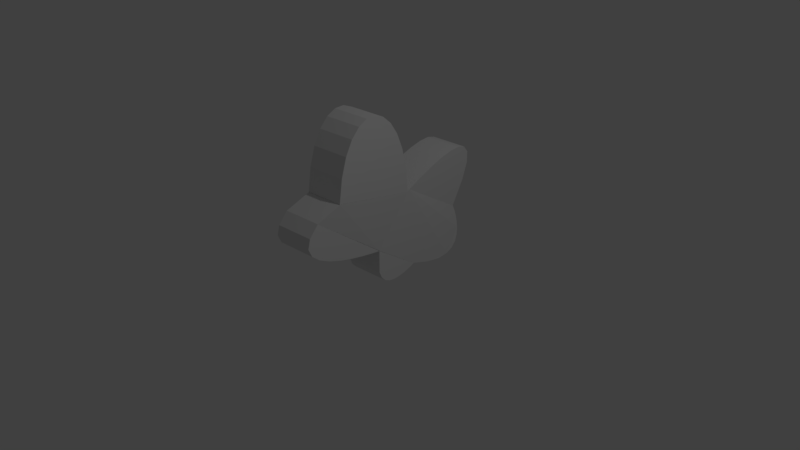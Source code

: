 # Source: Goldstone2.blend  (saved by Blender 2.79.0; exported with 4.5.12 LTS)
import bpy
from mathutils import Matrix  # noqa: F401  (used for matrix-valued properties, if any)

bpy.ops.wm.read_factory_settings(use_empty=True)
scene = bpy.context.scene
scene.name = 'Scene'

# ---- collections
col_collection_1 = bpy.data.collections.new('Collection 1'); scene.collection.children.link(col_collection_1)

# ---- world
world_world = bpy.data.worlds.new('World'); scene.world = world_world
world_world.color = (0.05088, 0.05088, 0.05088)
world_world.use_sun_shadow = False
world_world.sun_shadow_jitter_overblur = 0.0
world_world.cycles.sampling_method = 'MANUAL'

# ---- cameras
cam_camera = bpy.data.cameras.new('Camera')
cam_camera.clip_end = 100.0
cam_camera.lens = 35.0
cam_camera.sensor_width = 32.0
cam_camera.sensor_height = 18.0
cam_camera.ortho_scale = 7.314
cam_camera.dof.focus_distance = 0.0
cam_camera.dof.aperture_fstop = 128.0

# ---- lights
light_lamp = bpy.data.lights.new('Lamp', 'POINT')
light_lamp.transmission_factor = 0.0
light_lamp.cutoff_distance = 30.0
light_lamp.energy = 100.0
light_lamp.shadow_buffer_clip_start = 1.001
light_lamp.shadow_soft_size = 0.1
light_lamp.shadow_maximum_resolution = 0.006
light_lamp.use_absolute_resolution = True

# ---- meshes
me_cubeziercurve = bpy.data.meshes.new('CUBezierCurve')
me_cubeziercurve.from_pydata([(-0.0002469, -2.02, -0.001009), (-0.5875, -2.019, -0.03493), (-1.073, -1.942, -0.06022), (-1.455, -1.802, -0.07764), (-1.732, -1.611, -0.08793), (-1.903, -1.379, -0.09182), (-1.967, -1.12, -0.09007), (-1.922, -0.8453, -0.08342), (-1.768, -0.5665, -0.07261), (-1.502, -0.2958, -0.0584), (-1.124, -0.04492, -0.04152), (-0.6316, 0.1741, -0.02271), (-0.02416, 0.3493, -0.002731), (-0.02623, 0.3432, -0.002794), (-0.07578, 0.4061, -0.001564), (-0.2048, 0.577, 0.001574), (-0.3839, 0.8295, 0.005794), (-0.5835, 1.137, 0.01027), (-0.7743, 1.473, 0.01417), (-0.9268, 1.811, 0.01667), (-1.011, 2.124, 0.01695), (-0.999, 2.386, 0.01418), (-0.8598, 2.571, 0.007526), (-0.5645, 2.652, -0.003833), (-0.08372, 2.601, -0.02072), (0.6121, 2.394, -0.04398), (0.6233, 2.411, -0.0433), (0.6121, 2.394, -0.04435), (0.748, 2.485, -0.0286), (0.884, 2.552, -0.01301), (1.051, 2.615, 0.005614), (1.237, 2.658, 0.02541), (1.428, 2.664, 0.04454), (1.61, 2.615, 0.06113), (1.771, 2.495, 0.07335), (1.898, 2.286, 0.07934), (1.976, 1.971, 0.07724), (1.993, 1.533, 0.06521), (1.936, 0.9548, 0.04139), (1.945, 0.9541, 0.04185), (1.962, 0.9256, 0.04305), (2.007, 0.8471, 0.04605), (2.066, 0.729, 0.04993), (2.13, 0.5818, 0.05378), (2.186, 0.4159, 0.0567), (2.223, 0.2418, 0.05778), (2.229, 0.06991, 0.05611), (2.193, -0.08932, 0.05077), (2.103, -0.2254, 0.04087), (1.947, -0.328, 0.02548), (1.397, -0.3857, -0.02362), (1.391, -0.3907, -0.02536), (1.398, -0.3847, -0.02508), (1.403, -0.4634, -0.02299), (1.412, -0.6755, -0.0176), (1.416, -0.9848, -0.01028), (1.41, -1.355, -0.002361), (1.384, -1.75, 0.004797), (1.331, -2.133, 0.009846), (1.243, -2.468, 0.01144), (1.112, -2.719, 0.008222), (0.9309, -2.85, -0.001151), (0.6915, -2.824, -0.01803), (0.3859, -2.606, -0.04377), (0.001236, -2.01, 0.0003773), (0.01657, -2.017, 1.002), (-0.5706, -2.016, 0.9676), (-1.056, -1.939, 0.9423), (-1.438, -1.799, 0.9249), (-1.715, -1.607, 0.9146), (-1.886, -1.376, 0.9107), (-1.95, -1.117, 0.9125), (-1.906, -0.8419, 0.9191), (-1.751, -0.5631, 0.9299), (-1.485, -0.2923, 0.9441), (-1.107, -0.04148, 0.961), (-0.6148, 0.1775, 0.9798), (-0.007346, 0.3527, 0.9998), (-0.009415, 0.3466, 0.9997), (-0.05897, 0.4095, 1.001), (-0.188, 0.5804, 1.004), (-0.3671, 0.8329, 1.008), (-0.5667, 1.14, 1.013), (-0.7575, 1.476, 1.017), (-0.91, 1.814, 1.019), (-0.9947, 2.128, 1.019), (-0.9822, 2.39, 1.017), (-0.843, 2.575, 1.01), (-0.5477, 2.655, 0.9987), (-0.0669, 2.605, 0.9818), (0.6289, 2.398, 0.9585), (0.6401, 2.415, 0.9592), (0.6289, 2.398, 0.9582), (0.7648, 2.489, 0.9739), (0.9008, 2.555, 0.9895), (1.068, 2.618, 1.008), (1.254, 2.662, 1.028), (1.445, 2.667, 1.047), (1.627, 2.619, 1.064), (1.788, 2.498, 1.076), (1.914, 2.289, 1.082), (1.993, 1.974, 1.08), (2.01, 1.536, 1.068), (1.953, 0.9583, 1.044), (1.961, 0.9575, 1.044), (1.979, 0.929, 1.046), (2.023, 0.8505, 1.049), (2.083, 0.7324, 1.052), (2.147, 0.5852, 1.056), (2.203, 0.4194, 1.059), (2.24, 0.2452, 1.06), (2.246, 0.07335, 1.059), (2.21, -0.08588, 1.053), (2.119, -0.222, 1.043), (1.963, -0.3246, 1.028), (1.414, -0.3822, 0.9789), (1.408, -0.3873, 0.9772), (1.415, -0.3812, 0.9774), (1.42, -0.46, 0.9795), (1.428, -0.6721, 0.9849), (1.433, -0.9813, 0.9922), (1.427, -1.351, 1.0), (1.401, -1.746, 1.007), (1.348, -2.129, 1.012), (1.26, -2.465, 1.014), (1.129, -2.716, 1.011), (0.9478, -2.847, 1.001), (0.7083, -2.821, 0.9845), (0.4027, -2.603, 0.9588), (0.01805, -2.007, 1.003)], [], [(1, 2, 3, 4, 5, 6, 7, 8, 9, 10, 11, 12, 0), (53, 52, 63, 62, 61, 60, 59, 58, 57, 56, 55, 54), (51, 63, 64, 12), (39, 40, 41, 42, 43, 44, 45, 46, 47, 48, 49, 50, 38), (15, 14, 38, 37, 36, 35, 34, 33, 32, 31, 30, 29, 28, 27, 26, 25, 24, 23, 22, 21, 20, 19, 18, 17, 16), (51, 38, 14), (13, 12, 51, 14), (66, 65, 77, 76, 75, 74, 73, 72, 71, 70, 69, 68, 67), (118, 119, 120, 121, 122, 123, 124, 125, 126, 127, 128, 117), (116, 77, 129, 128), (104, 103, 115, 114, 113, 112, 111, 110, 109, 108, 107, 106, 105), (80, 81, 82, 83, 84, 85, 86, 87, 88, 89, 90, 91, 92, 93, 94, 95, 96, 97, 98, 99, 100, 101, 102, 103, 79), (116, 79, 103), (78, 79, 116, 77), (0, 12, 77, 65), (36, 37, 102, 101), (9, 8, 73, 74), (63, 52, 117, 128), (37, 38, 103, 102), (10, 9, 74, 75), (40, 39, 104, 105), (11, 10, 75, 76), (12, 64, 129, 77), (41, 40, 105, 106), (12, 11, 76, 77), (63, 51, 116, 128), (42, 41, 106, 107), (13, 14, 79, 78), (39, 38, 103, 104), (43, 42, 107, 108), (14, 15, 80, 79), (38, 50, 115, 103), (44, 43, 108, 109), (15, 16, 81, 80), (45, 44, 109, 110), (16, 17, 82, 81), (25, 26, 91, 90), (46, 45, 110, 111), (17, 18, 83, 82), (47, 46, 111, 112), (18, 19, 84, 83), (38, 51, 116, 103), (48, 47, 112, 113), (19, 20, 85, 84), (12, 13, 78, 77), (49, 48, 113, 114), (20, 21, 86, 85), (50, 49, 114, 115), (21, 22, 87, 86), (50, 51, 116, 115), (22, 23, 88, 87), (52, 53, 118, 117), (23, 24, 89, 88), (53, 54, 119, 118), (24, 25, 90, 89), (54, 55, 120, 119), (26, 27, 92, 91), (55, 56, 121, 120), (27, 28, 93, 92), (56, 57, 122, 121), (28, 29, 94, 93), (1, 0, 65, 66), (57, 58, 123, 122), (29, 30, 95, 94), (2, 1, 66, 67), (58, 59, 124, 123), (30, 31, 96, 95), (3, 2, 67, 68), (59, 60, 125, 124), (31, 32, 97, 96), (4, 3, 68, 69), (60, 61, 126, 125), (32, 33, 98, 97), (5, 4, 69, 70), (61, 62, 127, 126), (33, 34, 99, 98), (6, 5, 70, 71), (62, 63, 128, 127), (34, 35, 100, 99), (7, 6, 71, 72), (64, 63, 128, 129), (35, 36, 101, 100), (8, 7, 72, 73)])
_uv = me_cubeziercurve.uv_layers.new(name='UVMap')
_uv.uv.foreach_set('vector', [0.4768, 0.2839, 0.4078, 0.2741, 0.3536, 0.2569, 0.3144, 0.2336, 0.2904, 0.2057, 0.2817, 0.1746, 0.2885, 0.1417, 0.3109, 0.1085, 0.3491, 0.07643, 0.4034, 0.04686, 0.4737, 0.02124, 0.5604, 0.001001, 0.5604, 0.2847, 0.5462, 0.7172, 0.5604, 0.7153, 0.5604, 0.7827, 0.4182, 0.7847, 0.33, 0.7826, 0.2874, 0.7772, 0.2817, 0.7694, 0.3045, 0.76, 0.3471, 0.7498, 0.4011, 0.7395, 0.458, 0.7302, 0.5092, 0.7224, 0.7008, 0.2847, 0.7008, 0.001001, 0.5624, 0.001001, 0.5624, 0.2847, 0.5586, 0.8561, 0.5527, 0.8552, 0.5371, 0.8525, 0.5152, 0.8483, 0.49, 0.8429, 0.4649, 0.8366, 0.4431, 0.8295, 0.4277, 0.822, 0.4221, 0.8142, 0.4294, 0.8066, 0.4528, 0.7992, 0.5604, 0.7867, 0.5604, 0.856, 0.5363, 0.3237, 0.5604, 0.3316, 0.5604, 0.5392, 0.4945, 0.5599, 0.4427, 0.5697, 0.4033, 0.5704, 0.3748, 0.5638, 0.3555, 0.5514, 0.344, 0.5352, 0.3385, 0.5167, 0.3376, 0.4977, 0.3397, 0.4799, 0.3431, 0.4651, 0.3494, 0.4496, 0.3477, 0.4512, 0.3494, 0.4496, 0.3029, 0.3883, 0.2817, 0.3435, 0.2817, 0.313, 0.2989, 0.2949, 0.3293, 0.2868, 0.3687, 0.2867, 0.4131, 0.2925, 0.4586, 0.302, 0.501, 0.3131, 0.7008, 0.7133, 0.5634, 0.7133, 0.7008, 0.5734, 0.4902, 0.8581, 0.4221, 0.8581, 0.4221, 0.9276, 0.4902, 0.9276, 0.1961, 0.00185, 0.2797, 0.001001, 0.2797, 0.2847, 0.193, 0.2645, 0.1227, 0.2389, 0.06844, 0.2093, 0.0302, 0.1772, 0.007776, 0.144, 0.001001, 0.1111, 0.009709, 0.08003, 0.03374, 0.05213, 0.07291, 0.02884, 0.1271, 0.01161, 0.7675, 0.8483, 0.7584, 0.8269, 0.7459, 0.7954, 0.732, 0.757, 0.7188, 0.7153, 0.7083, 0.6734, 0.7028, 0.6349, 0.7041, 0.603, 0.7146, 0.581, 0.7361, 0.5724, 0.7709, 0.5805, 0.7709, 0.8561, 0.5604, 0.7133, 0.5604, 0.5724, 0.2817, 0.5724, 0.2817, 0.7133, 0.8402, 0.7153, 0.8411, 0.7155, 0.8411, 0.8561, 0.7881, 0.8308, 0.7765, 0.8159, 0.7729, 0.8003, 0.7757, 0.7846, 0.7833, 0.7693, 0.794, 0.755, 0.8064, 0.7421, 0.8188, 0.7311, 0.8296, 0.7227, 0.8373, 0.7172, 0.2556, 0.5334, 0.2203, 0.544, 0.1779, 0.5551, 0.1324, 0.5646, 0.08797, 0.5704, 0.04856, 0.5704, 0.01822, 0.5623, 0.001023, 0.5441, 0.001001, 0.5137, 0.0222, 0.4688, 0.06868, 0.4075, 0.067, 0.406, 0.06868, 0.4075, 0.06237, 0.392, 0.05895, 0.3772, 0.0569, 0.3595, 0.05781, 0.3405, 0.06325, 0.322, 0.07481, 0.3057, 0.09407, 0.2934, 0.1226, 0.2867, 0.162, 0.2874, 0.2138, 0.2973, 0.2797, 0.3179, 0.2797, 0.5255, 0.5624, 0.5724, 0.5624, 0.7123, 0.6998, 0.5724, 0.5604, 0.8581, 0.4922, 0.8581, 0.4922, 0.9276, 0.5604, 0.9276, 0.001001, 0.7133, 0.2797, 0.7133, 0.2797, 0.5724, 0.001001, 0.5724, 0.9113, 0.001001, 0.8431, 0.001001, 0.8431, 0.1419, 0.9113, 0.1419, 0.7008, 0.8919, 0.7008, 0.8581, 0.5624, 0.8581, 0.5624, 0.8919, 0.7008, 0.5704, 0.7008, 0.2867, 0.5624, 0.2867, 0.5624, 0.5704, 0.7008, 0.8561, 0.7008, 0.7867, 0.5624, 0.7867, 0.5624, 0.8561, 0.9113, 0.1439, 0.8431, 0.1439, 0.8431, 0.2847, 0.9113, 0.2847, 0.9815, 0.9811, 0.9815, 0.9653, 0.8431, 0.9653, 0.8431, 0.9811, 0.9113, 0.2867, 0.8431, 0.2867, 0.8431, 0.4276, 0.9113, 0.4276, 0.001001, 0.8561, 0.2797, 0.8561, 0.2797, 0.7153, 0.001001, 0.7153, 0.9639, 0.4296, 0.9484, 0.4296, 0.9484, 0.5704, 0.9639, 0.5704, 0.2797, 0.9276, 0.2797, 0.8581, 0.1414, 0.8581, 0.1414, 0.9276, 0.8411, 0.2847, 0.8411, 0.001001, 0.7028, 0.001001, 0.7028, 0.2847, 0.9815, 0.9633, 0.9815, 0.9474, 0.8431, 0.9474, 0.8431, 0.9633, 0.9815, 0.4296, 0.9659, 0.4296, 0.9659, 0.5704, 0.9815, 0.5704, 0.7008, 0.999, 0.7008, 0.9831, 0.5624, 0.9831, 0.5624, 0.999, 0.999, 0.5724, 0.9835, 0.5724, 0.9835, 0.7133, 0.999, 0.7133, 0.8411, 0.8919, 0.8411, 0.8581, 0.7028, 0.8581, 0.7028, 0.8919, 0.8411, 0.2867, 0.7028, 0.2867, 0.7028, 0.4276, 0.8411, 0.4276, 0.999, 0.2867, 0.9835, 0.2867, 0.9835, 0.4276, 0.999, 0.4276, 0.7008, 0.9276, 0.7008, 0.8939, 0.5624, 0.8939, 0.5624, 0.9276, 0.9815, 0.7153, 0.9659, 0.7153, 0.9659, 0.8561, 0.9815, 0.8561, 0.8411, 0.9276, 0.8411, 0.8939, 0.7028, 0.8939, 0.7028, 0.9276, 0.9639, 0.7153, 0.9484, 0.7153, 0.9484, 0.8561, 0.9639, 0.8561, 0.8411, 0.999, 0.8411, 0.9831, 0.7028, 0.9831, 0.7028, 0.999, 0.8762, 0.7153, 0.8431, 0.7153, 0.8431, 0.8561, 0.8762, 0.8561, 0.9815, 0.874, 0.9815, 0.8581, 0.8431, 0.8581, 0.8431, 0.874, 0.9113, 0.5724, 0.8782, 0.5724, 0.8782, 0.7133, 0.9113, 0.7133, 0.8411, 0.4296, 0.7028, 0.4296, 0.7028, 0.5704, 0.8411, 0.5704, 0.9815, 0.8919, 0.9815, 0.876, 0.8431, 0.876, 0.8431, 0.8919, 0.9113, 0.7153, 0.8782, 0.7153, 0.8782, 0.8561, 0.9113, 0.8561, 0.9815, 0.9097, 0.9815, 0.8939, 0.8431, 0.8939, 0.8431, 0.9097, 0.9815, 0.5724, 0.9659, 0.5724, 0.9659, 0.7133, 0.9815, 0.7133, 0.1393, 0.9633, 0.1393, 0.9296, 0.001001, 0.9296, 0.001001, 0.9633, 0.8411, 0.5724, 0.7729, 0.5724, 0.7729, 0.7133, 0.8411, 0.7133, 0.2797, 0.9633, 0.2797, 0.9296, 0.1414, 0.9296, 0.1414, 0.9633, 0.999, 0.001001, 0.9835, 0.001001, 0.9835, 0.1419, 0.999, 0.1419, 0.4201, 0.9633, 0.4201, 0.9296, 0.2817, 0.9296, 0.2817, 0.9633, 0.999, 0.1439, 0.9835, 0.1439, 0.9835, 0.2847, 0.999, 0.2847, 0.4201, 0.8561, 0.4201, 0.7867, 0.2817, 0.7867, 0.2817, 0.8561, 0.999, 0.4296, 0.9835, 0.4296, 0.9835, 0.5704, 0.999, 0.5704, 0.7008, 0.7847, 0.7008, 0.7153, 0.5624, 0.7153, 0.5624, 0.7847, 0.9464, 0.001001, 0.9133, 0.001001, 0.9133, 0.1419, 0.9464, 0.1419, 0.9815, 0.999, 0.9815, 0.9831, 0.8431, 0.9831, 0.8431, 0.999, 0.9464, 0.1439, 0.9133, 0.1439, 0.9133, 0.2847, 0.9464, 0.2847, 0.7008, 0.9811, 0.7008, 0.9653, 0.5624, 0.9653, 0.5624, 0.9811, 0.9464, 0.2867, 0.9133, 0.2867, 0.9133, 0.4276, 0.9464, 0.4276, 0.8411, 0.9811, 0.8411, 0.9653, 0.7028, 0.9653, 0.7028, 0.9811, 0.9113, 0.4296, 0.8431, 0.4296, 0.8431, 0.5704, 0.9113, 0.5704, 0.5604, 0.9633, 0.5604, 0.9296, 0.4221, 0.9296, 0.4221, 0.9633, 0.9639, 0.5724, 0.9484, 0.5724, 0.9484, 0.7133, 0.9639, 0.7133, 0.4201, 0.9276, 0.4201, 0.8581, 0.2817, 0.8581, 0.2817, 0.9276, 0.9464, 0.4296, 0.9133, 0.4296, 0.9133, 0.5704, 0.9464, 0.5704, 0.9815, 0.9454, 0.9815, 0.9296, 0.8431, 0.9296, 0.8431, 0.9454, 0.9464, 0.5724, 0.9133, 0.5724, 0.9133, 0.7133, 0.9464, 0.7133, 0.7008, 0.9633, 0.7008, 0.9296, 0.5624, 0.9296, 0.5624, 0.9633, 0.999, 0.7153, 0.9835, 0.7153, 0.9835, 0.8561, 0.999, 0.8561, 0.8411, 0.9633, 0.8411, 0.9296, 0.7028, 0.9296, 0.7028, 0.9633, 0.9464, 0.7153, 0.9133, 0.7153, 0.9133, 0.8561, 0.9464, 0.8561, 0.9815, 0.9276, 0.9815, 0.9117, 0.8431, 0.9117, 0.8431, 0.9276, 0.8762, 0.5724, 0.8431, 0.5724, 0.8431, 0.7133, 0.8762, 0.7133, 0.1393, 0.999, 0.1393, 0.9653, 0.001001, 0.9653, 0.001001, 0.999, 0.999, 0.8581, 0.9835, 0.8581, 0.9835, 0.999, 0.999, 0.999, 0.2797, 0.999, 0.2797, 0.9653, 0.1414, 0.9653, 0.1414, 0.999, 0.9815, 0.001001, 0.9484, 0.001001, 0.9484, 0.1419, 0.9815, 0.1419, 0.4201, 0.999, 0.4201, 0.9653, 0.2817, 0.9653, 0.2817, 0.999, 0.9815, 0.1439, 0.9484, 0.1439, 0.9484, 0.2847, 0.9815, 0.2847, 0.1393, 0.9276, 0.1393, 0.8581, 0.001001, 0.8581, 0.001001, 0.9276, 0.9815, 0.2867, 0.9484, 0.2867, 0.9484, 0.4276, 0.9815, 0.4276, 0.5604, 0.999, 0.5604, 0.9653, 0.4221, 0.9653, 0.4221, 0.999])
me_cubeziercurve.use_remesh_preserve_volume = False
me_cubeziercurve.use_remesh_preserve_attributes = False
me_cubeziercurve.use_mirror_vertex_groups = False
me_cubeziercurve.auto_texspace = False
me_cubeziercurve.update()

# ---- objects
ob_goldstone2 = bpy.data.objects.new('Goldstone2', me_cubeziercurve)
ob_lamp = bpy.data.objects.new('Lamp', light_lamp)
ob_camera = bpy.data.objects.new('Camera', cam_camera)

# ---- transforms, parenting, visibility, modifiers, constraints
ob_goldstone2.location = (0.0, 0.0, 1.0)
ob_goldstone2.rotation_euler = (-1.581, 1.363, -1.486)
ob_goldstone2.scale = (0.5, 0.5, 0.5)
ob_goldstone2.lineart.crease_threshold = 0.0
ob_lamp.location = (4.076, 1.005, 5.904)
ob_lamp.rotation_euler = (0.6503, 0.05522, 1.866)
ob_lamp.lock_rotations_4d = False
ob_lamp.empty_display_type = 'ARROWS'
ob_lamp.color = (0.0, 0.0, 0.0, 0.0)
ob_lamp.lineart.crease_threshold = 0.0
ob_camera.location = (7.481, -6.508, 5.344)
ob_camera.rotation_euler = (1.109, 0.0, 0.8149)
ob_camera.lock_rotations_4d = False
ob_camera.empty_display_type = 'ARROWS'
ob_camera.color = (0.0, 0.0, 0.0, 0.0)
ob_camera.display_type = 'WIRE'
ob_camera.lineart.crease_threshold = 0.0

# ---- collection membership
col_collection_1.objects.link(ob_goldstone2)
col_collection_1.objects.link(ob_lamp)
col_collection_1.objects.link(ob_camera)

# ---- scene / render settings (as saved in the file)
scene.camera = ob_camera
scene.frame_start = 1; scene.frame_end = 250; scene.frame_set(1)
scene.render.engine = 'BLENDER_EEVEE_NEXT'
scene.render.resolution_percentage = 50
scene.render.dither_intensity = 0.0
scene.cycles.use_denoising = False
scene.cycles.samples = 128
scene.cycles.sampling_pattern = 'TABULATED_SOBOL'
scene.cycles.use_adaptive_sampling = False
scene.cycles.use_light_tree = False
scene.cycles.blur_glossy = 0.0
scene.cycles.sample_clamp_indirect = 0.0
scene.view_settings.view_transform = 'Standard'
bpy.context.view_layer.update()
